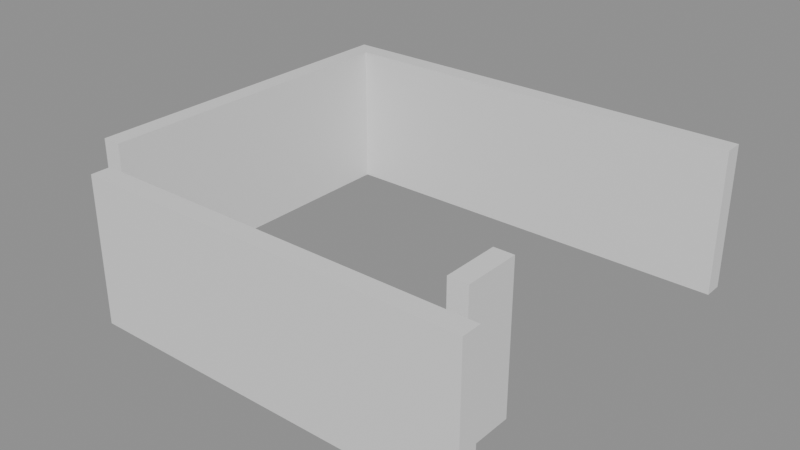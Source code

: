 # Source: building_lego.blend  (saved by Blender 5.0.119; exported with 4.5.12 LTS)
import bpy
from mathutils import Matrix  # noqa: F401  (used for matrix-valued properties, if any)

bpy.ops.wm.read_factory_settings(use_empty=True)
scene = bpy.context.scene
scene.name = 'Scene'

# ---- collections
col_01_paredes_externas = bpy.data.collections.new('01_Paredes_Externas'); scene.collection.children.link(col_01_paredes_externas)

# ---- materials (node trees are filled in below, after node groups)
mat_mat_parede_externa = bpy.data.materials.new('Mat_Parede_Externa')

# ---- material node trees
mat_mat_parede_externa.use_nodes = True; mat_mat_parede_externa.node_tree.nodes.clear()
_N = mat_mat_parede_externa.node_tree.nodes; _L = mat_mat_parede_externa.node_tree.links
n0 = _N.new('ShaderNodeBsdfPrincipled'); n0.name = 'BSDF - Pré-fundamentado'; n0.location = (-200, 100)
n1 = _N.new('ShaderNodeOutputMaterial'); n1.name = 'Saída de material'; n1.location = (200, 100)
_L.new(n0.outputs[0], n1.inputs[0])
n1.is_active_output = True

# ---- meshes
me_bloco_dungeon_wall_4561_2996_z_5 = bpy.data.meshes.new('Bloco_dungeon_wall_4561_2996_z-5')
me_bloco_dungeon_wall_4561_2996_z_5.from_pydata([(-0.5, -0.175, -1.32), (0.5, -0.175, -1.32), (0.5, 0.175, -1.32), (-0.5, 0.175, -1.32), (-0.5, -0.175, 1.32), (0.5, -0.175, 1.32), (0.5, 0.175, 1.32), (-0.5, 0.175, 1.32)], [], [(0, 1, 2, 3), (4, 7, 6, 5), (0, 4, 5, 1), (2, 6, 7, 3), (0, 3, 7, 4), (1, 5, 6, 2)])
me_bloco_dungeon_wall_4561_2996_z_5.materials.append(mat_mat_parede_externa)
me_bloco_dungeon_wall_4561_2996_z_5.update()
me_bloco_dungeon_wall_4562_2996_z_5 = bpy.data.meshes.new('Bloco_dungeon_wall_4562_2996_z-5')
me_bloco_dungeon_wall_4562_2996_z_5.from_pydata([(-0.5, -0.175, -1.32), (0.5, -0.175, -1.32), (0.5, 0.175, -1.32), (-0.5, 0.175, -1.32), (-0.5, -0.175, 1.32), (0.5, -0.175, 1.32), (0.5, 0.175, 1.32), (-0.5, 0.175, 1.32)], [], [(0, 1, 2, 3), (4, 7, 6, 5), (0, 4, 5, 1), (2, 6, 7, 3), (0, 3, 7, 4), (1, 5, 6, 2)])
me_bloco_dungeon_wall_4562_2996_z_5.materials.append(mat_mat_parede_externa)
me_bloco_dungeon_wall_4562_2996_z_5.update()
me_bloco_dungeon_wall_4563_2996_z_5 = bpy.data.meshes.new('Bloco_dungeon_wall_4563_2996_z-5')
me_bloco_dungeon_wall_4563_2996_z_5.from_pydata([(-0.5, -0.175, -1.32), (0.5, -0.175, -1.32), (0.5, 0.175, -1.32), (-0.5, 0.175, -1.32), (-0.5, -0.175, 1.32), (0.5, -0.175, 1.32), (0.5, 0.175, 1.32), (-0.5, 0.175, 1.32)], [], [(0, 1, 2, 3), (4, 7, 6, 5), (0, 4, 5, 1), (2, 6, 7, 3), (0, 3, 7, 4), (1, 5, 6, 2)])
me_bloco_dungeon_wall_4563_2996_z_5.materials.append(mat_mat_parede_externa)
me_bloco_dungeon_wall_4563_2996_z_5.update()
me_bloco_dungeon_wall_4564_2996_z_5 = bpy.data.meshes.new('Bloco_dungeon_wall_4564_2996_z-5')
me_bloco_dungeon_wall_4564_2996_z_5.from_pydata([(-0.5, -0.175, -1.32), (0.5, -0.175, -1.32), (0.5, 0.175, -1.32), (-0.5, 0.175, -1.32), (-0.5, -0.175, 1.32), (0.5, -0.175, 1.32), (0.5, 0.175, 1.32), (-0.5, 0.175, 1.32)], [], [(0, 1, 2, 3), (4, 7, 6, 5), (0, 4, 5, 1), (2, 6, 7, 3), (0, 3, 7, 4), (1, 5, 6, 2)])
me_bloco_dungeon_wall_4564_2996_z_5.materials.append(mat_mat_parede_externa)
me_bloco_dungeon_wall_4564_2996_z_5.update()
me_bloco_dungeon_wall_4565_2996_z_5 = bpy.data.meshes.new('Bloco_dungeon_wall_4565_2996_z-5')
me_bloco_dungeon_wall_4565_2996_z_5.from_pydata([(-0.5, -0.175, -1.32), (0.5, -0.175, -1.32), (0.5, 0.175, -1.32), (-0.5, 0.175, -1.32), (-0.5, -0.175, 1.32), (0.5, -0.175, 1.32), (0.5, 0.175, 1.32), (-0.5, 0.175, 1.32)], [], [(0, 1, 2, 3), (4, 7, 6, 5), (0, 4, 5, 1), (2, 6, 7, 3), (0, 3, 7, 4), (1, 5, 6, 2)])
me_bloco_dungeon_wall_4565_2996_z_5.materials.append(mat_mat_parede_externa)
me_bloco_dungeon_wall_4565_2996_z_5.update()
me_bloco_dungeon_wall_4566_2996_z_5 = bpy.data.meshes.new('Bloco_dungeon_wall_4566_2996_z-5')
me_bloco_dungeon_wall_4566_2996_z_5.from_pydata([(-0.5, -0.175, -1.32), (0.5, -0.175, -1.32), (0.5, 0.175, -1.32), (-0.5, 0.175, -1.32), (-0.5, -0.175, 1.32), (0.5, -0.175, 1.32), (0.5, 0.175, 1.32), (-0.5, 0.175, 1.32)], [], [(0, 1, 2, 3), (4, 7, 6, 5), (0, 4, 5, 1), (2, 6, 7, 3), (0, 3, 7, 4), (1, 5, 6, 2)])
me_bloco_dungeon_wall_4566_2996_z_5.materials.append(mat_mat_parede_externa)
me_bloco_dungeon_wall_4566_2996_z_5.update()
me_bloco_dungeon_wall_4567_2996_z_5 = bpy.data.meshes.new('Bloco_dungeon_wall_4567_2996_z-5')
me_bloco_dungeon_wall_4567_2996_z_5.from_pydata([(-0.5, -0.175, -1.32), (0.5, -0.175, -1.32), (0.5, 0.175, -1.32), (-0.5, 0.175, -1.32), (-0.5, -0.175, 1.32), (0.5, -0.175, 1.32), (0.5, 0.175, 1.32), (-0.5, 0.175, 1.32)], [], [(0, 1, 2, 3), (4, 7, 6, 5), (0, 4, 5, 1), (2, 6, 7, 3), (0, 3, 7, 4), (1, 5, 6, 2)])
me_bloco_dungeon_wall_4567_2996_z_5.materials.append(mat_mat_parede_externa)
me_bloco_dungeon_wall_4567_2996_z_5.update()
me_bloco_dungeon_wall_4560_3003_z_5 = bpy.data.meshes.new('Bloco_dungeon_wall_4560_3003_z-5')
me_bloco_dungeon_wall_4560_3003_z_5.from_pydata([(-0.5, -0.175, -1.32), (0.5, -0.175, -1.32), (0.5, 0.175, -1.32), (-0.5, 0.175, -1.32), (-0.5, -0.175, 1.32), (0.5, -0.175, 1.32), (0.5, 0.175, 1.32), (-0.5, 0.175, 1.32)], [], [(0, 1, 2, 3), (4, 7, 6, 5), (0, 4, 5, 1), (2, 6, 7, 3), (0, 3, 7, 4), (1, 5, 6, 2)])
me_bloco_dungeon_wall_4560_3003_z_5.materials.append(mat_mat_parede_externa)
me_bloco_dungeon_wall_4560_3003_z_5.update()
me_bloco_dungeon_wall_4561_3003_z_5 = bpy.data.meshes.new('Bloco_dungeon_wall_4561_3003_z-5')
me_bloco_dungeon_wall_4561_3003_z_5.from_pydata([(-0.5, -0.175, -1.32), (0.5, -0.175, -1.32), (0.5, 0.175, -1.32), (-0.5, 0.175, -1.32), (-0.5, -0.175, 1.32), (0.5, -0.175, 1.32), (0.5, 0.175, 1.32), (-0.5, 0.175, 1.32)], [], [(0, 1, 2, 3), (4, 7, 6, 5), (0, 4, 5, 1), (2, 6, 7, 3), (0, 3, 7, 4), (1, 5, 6, 2)])
me_bloco_dungeon_wall_4561_3003_z_5.materials.append(mat_mat_parede_externa)
me_bloco_dungeon_wall_4561_3003_z_5.update()
me_bloco_dungeon_wall_4562_3003_z_5 = bpy.data.meshes.new('Bloco_dungeon_wall_4562_3003_z-5')
me_bloco_dungeon_wall_4562_3003_z_5.from_pydata([(-0.5, -0.175, -1.32), (0.5, -0.175, -1.32), (0.5, 0.175, -1.32), (-0.5, 0.175, -1.32), (-0.5, -0.175, 1.32), (0.5, -0.175, 1.32), (0.5, 0.175, 1.32), (-0.5, 0.175, 1.32)], [], [(0, 1, 2, 3), (4, 7, 6, 5), (0, 4, 5, 1), (2, 6, 7, 3), (0, 3, 7, 4), (1, 5, 6, 2)])
me_bloco_dungeon_wall_4562_3003_z_5.materials.append(mat_mat_parede_externa)
me_bloco_dungeon_wall_4562_3003_z_5.update()
me_bloco_dungeon_wall_4563_3003_z_5 = bpy.data.meshes.new('Bloco_dungeon_wall_4563_3003_z-5')
me_bloco_dungeon_wall_4563_3003_z_5.from_pydata([(-0.5, -0.175, -1.32), (0.5, -0.175, -1.32), (0.5, 0.175, -1.32), (-0.5, 0.175, -1.32), (-0.5, -0.175, 1.32), (0.5, -0.175, 1.32), (0.5, 0.175, 1.32), (-0.5, 0.175, 1.32)], [], [(0, 1, 2, 3), (4, 7, 6, 5), (0, 4, 5, 1), (2, 6, 7, 3), (0, 3, 7, 4), (1, 5, 6, 2)])
me_bloco_dungeon_wall_4563_3003_z_5.materials.append(mat_mat_parede_externa)
me_bloco_dungeon_wall_4563_3003_z_5.update()
me_bloco_dungeon_wall_4564_3003_z_5 = bpy.data.meshes.new('Bloco_dungeon_wall_4564_3003_z-5')
me_bloco_dungeon_wall_4564_3003_z_5.from_pydata([(-0.5, -0.175, -1.32), (0.5, -0.175, -1.32), (0.5, 0.175, -1.32), (-0.5, 0.175, -1.32), (-0.5, -0.175, 1.32), (0.5, -0.175, 1.32), (0.5, 0.175, 1.32), (-0.5, 0.175, 1.32)], [], [(0, 1, 2, 3), (4, 7, 6, 5), (0, 4, 5, 1), (2, 6, 7, 3), (0, 3, 7, 4), (1, 5, 6, 2)])
me_bloco_dungeon_wall_4564_3003_z_5.materials.append(mat_mat_parede_externa)
me_bloco_dungeon_wall_4564_3003_z_5.update()
me_bloco_dungeon_wall_4565_3003_z_5 = bpy.data.meshes.new('Bloco_dungeon_wall_4565_3003_z-5')
me_bloco_dungeon_wall_4565_3003_z_5.from_pydata([(-0.5, -0.175, -1.32), (0.5, -0.175, -1.32), (0.5, 0.175, -1.32), (-0.5, 0.175, -1.32), (-0.5, -0.175, 1.32), (0.5, -0.175, 1.32), (0.5, 0.175, 1.32), (-0.5, 0.175, 1.32)], [], [(0, 1, 2, 3), (4, 7, 6, 5), (0, 4, 5, 1), (2, 6, 7, 3), (0, 3, 7, 4), (1, 5, 6, 2)])
me_bloco_dungeon_wall_4565_3003_z_5.materials.append(mat_mat_parede_externa)
me_bloco_dungeon_wall_4565_3003_z_5.update()
me_bloco_dungeon_wall_4566_3003_z_5 = bpy.data.meshes.new('Bloco_dungeon_wall_4566_3003_z-5')
me_bloco_dungeon_wall_4566_3003_z_5.from_pydata([(-0.5, -0.175, -1.32), (0.5, -0.175, -1.32), (0.5, 0.175, -1.32), (-0.5, 0.175, -1.32), (-0.5, -0.175, 1.32), (0.5, -0.175, 1.32), (0.5, 0.175, 1.32), (-0.5, 0.175, 1.32)], [], [(0, 1, 2, 3), (4, 7, 6, 5), (0, 4, 5, 1), (2, 6, 7, 3), (0, 3, 7, 4), (1, 5, 6, 2)])
me_bloco_dungeon_wall_4566_3003_z_5.materials.append(mat_mat_parede_externa)
me_bloco_dungeon_wall_4566_3003_z_5.update()
me_bloco_dungeon_wall_4567_3003_z_5 = bpy.data.meshes.new('Bloco_dungeon_wall_4567_3003_z-5')
me_bloco_dungeon_wall_4567_3003_z_5.from_pydata([(-0.5, -0.175, -1.32), (0.5, -0.175, -1.32), (0.5, 0.175, -1.32), (-0.5, 0.175, -1.32), (-0.5, -0.175, 1.32), (0.5, -0.175, 1.32), (0.5, 0.175, 1.32), (-0.5, 0.175, 1.32)], [], [(0, 1, 2, 3), (4, 7, 6, 5), (0, 4, 5, 1), (2, 6, 7, 3), (0, 3, 7, 4), (1, 5, 6, 2)])
me_bloco_dungeon_wall_4567_3003_z_5.materials.append(mat_mat_parede_externa)
me_bloco_dungeon_wall_4567_3003_z_5.update()
me_bloco_dungeon_wall_4560_2997_z_5 = bpy.data.meshes.new('Bloco_dungeon_wall_4560_2997_z-5')
me_bloco_dungeon_wall_4560_2997_z_5.from_pydata([(-0.175, -0.5, -1.32), (0.175, -0.5, -1.32), (0.175, 0.5, -1.32), (-0.175, 0.5, -1.32), (-0.175, -0.5, 1.32), (0.175, -0.5, 1.32), (0.175, 0.5, 1.32), (-0.175, 0.5, 1.32)], [], [(0, 1, 2, 3), (4, 7, 6, 5), (0, 4, 5, 1), (2, 6, 7, 3), (0, 3, 7, 4), (1, 5, 6, 2)])
me_bloco_dungeon_wall_4560_2997_z_5.materials.append(mat_mat_parede_externa)
me_bloco_dungeon_wall_4560_2997_z_5.update()
me_bloco_dungeon_wall_4560_2998_z_5 = bpy.data.meshes.new('Bloco_dungeon_wall_4560_2998_z-5')
me_bloco_dungeon_wall_4560_2998_z_5.from_pydata([(-0.175, -0.5, -1.32), (0.175, -0.5, -1.32), (0.175, 0.5, -1.32), (-0.175, 0.5, -1.32), (-0.175, -0.5, 1.32), (0.175, -0.5, 1.32), (0.175, 0.5, 1.32), (-0.175, 0.5, 1.32)], [], [(0, 1, 2, 3), (4, 7, 6, 5), (0, 4, 5, 1), (2, 6, 7, 3), (0, 3, 7, 4), (1, 5, 6, 2)])
me_bloco_dungeon_wall_4560_2998_z_5.materials.append(mat_mat_parede_externa)
me_bloco_dungeon_wall_4560_2998_z_5.update()
me_bloco_dungeon_wall_4560_2999_z_5 = bpy.data.meshes.new('Bloco_dungeon_wall_4560_2999_z-5')
me_bloco_dungeon_wall_4560_2999_z_5.from_pydata([(-0.175, -0.5, -1.32), (0.175, -0.5, -1.32), (0.175, 0.5, -1.32), (-0.175, 0.5, -1.32), (-0.175, -0.5, 1.32), (0.175, -0.5, 1.32), (0.175, 0.5, 1.32), (-0.175, 0.5, 1.32)], [], [(0, 1, 2, 3), (4, 7, 6, 5), (0, 4, 5, 1), (2, 6, 7, 3), (0, 3, 7, 4), (1, 5, 6, 2)])
me_bloco_dungeon_wall_4560_2999_z_5.materials.append(mat_mat_parede_externa)
me_bloco_dungeon_wall_4560_2999_z_5.update()
me_bloco_dungeon_wall_4560_3000_z_5 = bpy.data.meshes.new('Bloco_dungeon_wall_4560_3000_z-5')
me_bloco_dungeon_wall_4560_3000_z_5.from_pydata([(-0.175, -0.5, -1.32), (0.175, -0.5, -1.32), (0.175, 0.5, -1.32), (-0.175, 0.5, -1.32), (-0.175, -0.5, 1.32), (0.175, -0.5, 1.32), (0.175, 0.5, 1.32), (-0.175, 0.5, 1.32)], [], [(0, 1, 2, 3), (4, 7, 6, 5), (0, 4, 5, 1), (2, 6, 7, 3), (0, 3, 7, 4), (1, 5, 6, 2)])
me_bloco_dungeon_wall_4560_3000_z_5.materials.append(mat_mat_parede_externa)
me_bloco_dungeon_wall_4560_3000_z_5.update()
me_bloco_dungeon_wall_4560_3001_z_5 = bpy.data.meshes.new('Bloco_dungeon_wall_4560_3001_z-5')
me_bloco_dungeon_wall_4560_3001_z_5.from_pydata([(-0.175, -0.5, -1.32), (0.175, -0.5, -1.32), (0.175, 0.5, -1.32), (-0.175, 0.5, -1.32), (-0.175, -0.5, 1.32), (0.175, -0.5, 1.32), (0.175, 0.5, 1.32), (-0.175, 0.5, 1.32)], [], [(0, 1, 2, 3), (4, 7, 6, 5), (0, 4, 5, 1), (2, 6, 7, 3), (0, 3, 7, 4), (1, 5, 6, 2)])
me_bloco_dungeon_wall_4560_3001_z_5.materials.append(mat_mat_parede_externa)
me_bloco_dungeon_wall_4560_3001_z_5.update()
me_bloco_dungeon_wall_4560_3002_z_5 = bpy.data.meshes.new('Bloco_dungeon_wall_4560_3002_z-5')
me_bloco_dungeon_wall_4560_3002_z_5.from_pydata([(-0.175, -0.5, -1.32), (0.175, -0.5, -1.32), (0.175, 0.5, -1.32), (-0.175, 0.5, -1.32), (-0.175, -0.5, 1.32), (0.175, -0.5, 1.32), (0.175, 0.5, 1.32), (-0.175, 0.5, 1.32)], [], [(0, 1, 2, 3), (4, 7, 6, 5), (0, 4, 5, 1), (2, 6, 7, 3), (0, 3, 7, 4), (1, 5, 6, 2)])
me_bloco_dungeon_wall_4560_3002_z_5.materials.append(mat_mat_parede_externa)
me_bloco_dungeon_wall_4560_3002_z_5.update()
me_bloco_dungeon_wall_4567_2997_z_5 = bpy.data.meshes.new('Bloco_dungeon_wall_4567_2997_z-5')
me_bloco_dungeon_wall_4567_2997_z_5.from_pydata([(-0.175, -0.5, -1.32), (0.175, -0.5, -1.32), (0.175, 0.5, -1.32), (-0.175, 0.5, -1.32), (-0.175, -0.5, 1.32), (0.175, -0.5, 1.32), (0.175, 0.5, 1.32), (-0.175, 0.5, 1.32)], [], [(0, 1, 2, 3), (4, 7, 6, 5), (0, 4, 5, 1), (2, 6, 7, 3), (0, 3, 7, 4), (1, 5, 6, 2)])
me_bloco_dungeon_wall_4567_2997_z_5.materials.append(mat_mat_parede_externa)
me_bloco_dungeon_wall_4567_2997_z_5.update()

# ---- objects
ob_parede_externa_norte_y2996_x4561_4567 = bpy.data.objects.new('Parede_Externa_Norte_Y2996_X4561_4567', None)
ob_bloco_dungeon_wall_4561_2996_z_5 = bpy.data.objects.new('Bloco_dungeon_wall_4561_2996_z-5', me_bloco_dungeon_wall_4561_2996_z_5)
ob_bloco_dungeon_wall_4562_2996_z_5 = bpy.data.objects.new('Bloco_dungeon_wall_4562_2996_z-5', me_bloco_dungeon_wall_4562_2996_z_5)
ob_bloco_dungeon_wall_4563_2996_z_5 = bpy.data.objects.new('Bloco_dungeon_wall_4563_2996_z-5', me_bloco_dungeon_wall_4563_2996_z_5)
ob_bloco_dungeon_wall_4564_2996_z_5 = bpy.data.objects.new('Bloco_dungeon_wall_4564_2996_z-5', me_bloco_dungeon_wall_4564_2996_z_5)
ob_bloco_dungeon_wall_4565_2996_z_5 = bpy.data.objects.new('Bloco_dungeon_wall_4565_2996_z-5', me_bloco_dungeon_wall_4565_2996_z_5)
ob_bloco_dungeon_wall_4566_2996_z_5 = bpy.data.objects.new('Bloco_dungeon_wall_4566_2996_z-5', me_bloco_dungeon_wall_4566_2996_z_5)
ob_bloco_dungeon_wall_4567_2996_z_5 = bpy.data.objects.new('Bloco_dungeon_wall_4567_2996_z-5', me_bloco_dungeon_wall_4567_2996_z_5)
ob_parede_externa_sul_y3003_x4560_4567 = bpy.data.objects.new('Parede_Externa_Sul_Y3003_X4560_4567', None)
ob_bloco_dungeon_wall_4560_3003_z_5 = bpy.data.objects.new('Bloco_dungeon_wall_4560_3003_z-5', me_bloco_dungeon_wall_4560_3003_z_5)
ob_bloco_dungeon_wall_4561_3003_z_5 = bpy.data.objects.new('Bloco_dungeon_wall_4561_3003_z-5', me_bloco_dungeon_wall_4561_3003_z_5)
ob_bloco_dungeon_wall_4562_3003_z_5 = bpy.data.objects.new('Bloco_dungeon_wall_4562_3003_z-5', me_bloco_dungeon_wall_4562_3003_z_5)
ob_bloco_dungeon_wall_4563_3003_z_5 = bpy.data.objects.new('Bloco_dungeon_wall_4563_3003_z-5', me_bloco_dungeon_wall_4563_3003_z_5)
ob_bloco_dungeon_wall_4564_3003_z_5 = bpy.data.objects.new('Bloco_dungeon_wall_4564_3003_z-5', me_bloco_dungeon_wall_4564_3003_z_5)
ob_bloco_dungeon_wall_4565_3003_z_5 = bpy.data.objects.new('Bloco_dungeon_wall_4565_3003_z-5', me_bloco_dungeon_wall_4565_3003_z_5)
ob_bloco_dungeon_wall_4566_3003_z_5 = bpy.data.objects.new('Bloco_dungeon_wall_4566_3003_z-5', me_bloco_dungeon_wall_4566_3003_z_5)
ob_bloco_dungeon_wall_4567_3003_z_5 = bpy.data.objects.new('Bloco_dungeon_wall_4567_3003_z-5', me_bloco_dungeon_wall_4567_3003_z_5)
ob_parede_externa_oeste_x4560_y2997_3002 = bpy.data.objects.new('Parede_Externa_Oeste_X4560_Y2997_3002', None)
ob_bloco_dungeon_wall_4560_2997_z_5 = bpy.data.objects.new('Bloco_dungeon_wall_4560_2997_z-5', me_bloco_dungeon_wall_4560_2997_z_5)
ob_bloco_dungeon_wall_4560_2998_z_5 = bpy.data.objects.new('Bloco_dungeon_wall_4560_2998_z-5', me_bloco_dungeon_wall_4560_2998_z_5)
ob_bloco_dungeon_wall_4560_2999_z_5 = bpy.data.objects.new('Bloco_dungeon_wall_4560_2999_z-5', me_bloco_dungeon_wall_4560_2999_z_5)
ob_bloco_dungeon_wall_4560_3000_z_5 = bpy.data.objects.new('Bloco_dungeon_wall_4560_3000_z-5', me_bloco_dungeon_wall_4560_3000_z_5)
ob_bloco_dungeon_wall_4560_3001_z_5 = bpy.data.objects.new('Bloco_dungeon_wall_4560_3001_z-5', me_bloco_dungeon_wall_4560_3001_z_5)
ob_bloco_dungeon_wall_4560_3002_z_5 = bpy.data.objects.new('Bloco_dungeon_wall_4560_3002_z-5', me_bloco_dungeon_wall_4560_3002_z_5)
ob_parede_externa_leste_x4567_y2997_2997 = bpy.data.objects.new('Parede_Externa_Leste_X4567_Y2997_2997', None)
ob_bloco_dungeon_wall_4567_2997_z_5 = bpy.data.objects.new('Bloco_dungeon_wall_4567_2997_z-5', me_bloco_dungeon_wall_4567_2997_z_5)

# ---- transforms, parenting, visibility, modifiers, constraints
ob_parede_externa_norte_y2996_x4561_4567.location = (0.5, -3.5, 0.0)
ob_parede_externa_norte_y2996_x4561_4567.empty_display_type = 'CUBE'
ob_bloco_dungeon_wall_4561_2996_z_5.parent = ob_parede_externa_norte_y2996_x4561_4567
ob_bloco_dungeon_wall_4561_2996_z_5.matrix_parent_inverse = Matrix(((1.0, -0.0, 0.0, -0.5), (-0.0, 1.0, -0.0, 3.5), (0.0, -0.0, 1.0, -0.0), (-0.0, 0.0, -0.0, 1.0)))
ob_bloco_dungeon_wall_4561_2996_z_5.location = (-2.5, -3.825, 1.32)
ob_bloco_dungeon_wall_4562_2996_z_5.parent = ob_parede_externa_norte_y2996_x4561_4567
ob_bloco_dungeon_wall_4562_2996_z_5.matrix_parent_inverse = Matrix(((1.0, -0.0, 0.0, -0.5), (-0.0, 1.0, -0.0, 3.5), (0.0, -0.0, 1.0, -0.0), (-0.0, 0.0, -0.0, 1.0)))
ob_bloco_dungeon_wall_4562_2996_z_5.location = (-1.5, -3.825, 1.32)
ob_bloco_dungeon_wall_4563_2996_z_5.parent = ob_parede_externa_norte_y2996_x4561_4567
ob_bloco_dungeon_wall_4563_2996_z_5.matrix_parent_inverse = Matrix(((1.0, -0.0, 0.0, -0.5), (-0.0, 1.0, -0.0, 3.5), (0.0, -0.0, 1.0, -0.0), (-0.0, 0.0, -0.0, 1.0)))
ob_bloco_dungeon_wall_4563_2996_z_5.location = (-0.5, -3.825, 1.32)
ob_bloco_dungeon_wall_4564_2996_z_5.parent = ob_parede_externa_norte_y2996_x4561_4567
ob_bloco_dungeon_wall_4564_2996_z_5.matrix_parent_inverse = Matrix(((1.0, -0.0, 0.0, -0.5), (-0.0, 1.0, -0.0, 3.5), (0.0, -0.0, 1.0, -0.0), (-0.0, 0.0, -0.0, 1.0)))
ob_bloco_dungeon_wall_4564_2996_z_5.location = (0.5, -3.825, 1.32)
ob_bloco_dungeon_wall_4565_2996_z_5.parent = ob_parede_externa_norte_y2996_x4561_4567
ob_bloco_dungeon_wall_4565_2996_z_5.matrix_parent_inverse = Matrix(((1.0, -0.0, 0.0, -0.5), (-0.0, 1.0, -0.0, 3.5), (0.0, -0.0, 1.0, -0.0), (-0.0, 0.0, -0.0, 1.0)))
ob_bloco_dungeon_wall_4565_2996_z_5.location = (1.5, -3.825, 1.32)
ob_bloco_dungeon_wall_4566_2996_z_5.parent = ob_parede_externa_norte_y2996_x4561_4567
ob_bloco_dungeon_wall_4566_2996_z_5.matrix_parent_inverse = Matrix(((1.0, -0.0, 0.0, -0.5), (-0.0, 1.0, -0.0, 3.5), (0.0, -0.0, 1.0, -0.0), (-0.0, 0.0, -0.0, 1.0)))
ob_bloco_dungeon_wall_4566_2996_z_5.location = (2.5, -3.825, 1.32)
ob_bloco_dungeon_wall_4567_2996_z_5.parent = ob_parede_externa_norte_y2996_x4561_4567
ob_bloco_dungeon_wall_4567_2996_z_5.matrix_parent_inverse = Matrix(((1.0, -0.0, 0.0, -0.5), (-0.0, 1.0, -0.0, 3.5), (0.0, -0.0, 1.0, -0.0), (-0.0, 0.0, -0.0, 1.0)))
ob_bloco_dungeon_wall_4567_2996_z_5.location = (3.5, -3.825, 1.32)
ob_parede_externa_sul_y3003_x4560_4567.location = (0.0, 3.5, 0.0)
ob_parede_externa_sul_y3003_x4560_4567.empty_display_type = 'CUBE'
ob_bloco_dungeon_wall_4560_3003_z_5.parent = ob_parede_externa_sul_y3003_x4560_4567
ob_bloco_dungeon_wall_4560_3003_z_5.matrix_parent_inverse = Matrix(((1.0, -0.0, 0.0, -0.0), (-0.0, 1.0, -0.0, -3.5), (0.0, -0.0, 1.0, -0.0), (-0.0, 0.0, -0.0, 1.0)))
ob_bloco_dungeon_wall_4560_3003_z_5.location = (-3.5, 3.175, 1.32)
ob_bloco_dungeon_wall_4561_3003_z_5.parent = ob_parede_externa_sul_y3003_x4560_4567
ob_bloco_dungeon_wall_4561_3003_z_5.matrix_parent_inverse = Matrix(((1.0, -0.0, 0.0, -0.0), (-0.0, 1.0, -0.0, -3.5), (0.0, -0.0, 1.0, -0.0), (-0.0, 0.0, -0.0, 1.0)))
ob_bloco_dungeon_wall_4561_3003_z_5.location = (-2.5, 3.175, 1.32)
ob_bloco_dungeon_wall_4562_3003_z_5.parent = ob_parede_externa_sul_y3003_x4560_4567
ob_bloco_dungeon_wall_4562_3003_z_5.matrix_parent_inverse = Matrix(((1.0, -0.0, 0.0, -0.0), (-0.0, 1.0, -0.0, -3.5), (0.0, -0.0, 1.0, -0.0), (-0.0, 0.0, -0.0, 1.0)))
ob_bloco_dungeon_wall_4562_3003_z_5.location = (-1.5, 3.175, 1.32)
ob_bloco_dungeon_wall_4563_3003_z_5.parent = ob_parede_externa_sul_y3003_x4560_4567
ob_bloco_dungeon_wall_4563_3003_z_5.matrix_parent_inverse = Matrix(((1.0, -0.0, 0.0, -0.0), (-0.0, 1.0, -0.0, -3.5), (0.0, -0.0, 1.0, -0.0), (-0.0, 0.0, -0.0, 1.0)))
ob_bloco_dungeon_wall_4563_3003_z_5.location = (-0.5, 3.175, 1.32)
ob_bloco_dungeon_wall_4564_3003_z_5.parent = ob_parede_externa_sul_y3003_x4560_4567
ob_bloco_dungeon_wall_4564_3003_z_5.matrix_parent_inverse = Matrix(((1.0, -0.0, 0.0, -0.0), (-0.0, 1.0, -0.0, -3.5), (0.0, -0.0, 1.0, -0.0), (-0.0, 0.0, -0.0, 1.0)))
ob_bloco_dungeon_wall_4564_3003_z_5.location = (0.5, 3.175, 1.32)
ob_bloco_dungeon_wall_4565_3003_z_5.parent = ob_parede_externa_sul_y3003_x4560_4567
ob_bloco_dungeon_wall_4565_3003_z_5.matrix_parent_inverse = Matrix(((1.0, -0.0, 0.0, -0.0), (-0.0, 1.0, -0.0, -3.5), (0.0, -0.0, 1.0, -0.0), (-0.0, 0.0, -0.0, 1.0)))
ob_bloco_dungeon_wall_4565_3003_z_5.location = (1.5, 3.175, 1.32)
ob_bloco_dungeon_wall_4566_3003_z_5.parent = ob_parede_externa_sul_y3003_x4560_4567
ob_bloco_dungeon_wall_4566_3003_z_5.matrix_parent_inverse = Matrix(((1.0, -0.0, 0.0, -0.0), (-0.0, 1.0, -0.0, -3.5), (0.0, -0.0, 1.0, -0.0), (-0.0, 0.0, -0.0, 1.0)))
ob_bloco_dungeon_wall_4566_3003_z_5.location = (2.5, 3.175, 1.32)
ob_bloco_dungeon_wall_4567_3003_z_5.parent = ob_parede_externa_sul_y3003_x4560_4567
ob_bloco_dungeon_wall_4567_3003_z_5.matrix_parent_inverse = Matrix(((1.0, -0.0, 0.0, -0.0), (-0.0, 1.0, -0.0, -3.5), (0.0, -0.0, 1.0, -0.0), (-0.0, 0.0, -0.0, 1.0)))
ob_bloco_dungeon_wall_4567_3003_z_5.location = (3.5, 3.175, 1.32)
ob_parede_externa_oeste_x4560_y2997_3002.location = (-3.5, 0.0, 0.0)
ob_parede_externa_oeste_x4560_y2997_3002.empty_display_type = 'CUBE'
ob_bloco_dungeon_wall_4560_2997_z_5.parent = ob_parede_externa_oeste_x4560_y2997_3002
ob_bloco_dungeon_wall_4560_2997_z_5.matrix_parent_inverse = Matrix(((1.0, -0.0, 0.0, 3.5), (-0.0, 1.0, -0.0, 0.0), (0.0, -0.0, 1.0, -0.0), (-0.0, 0.0, -0.0, 1.0)))
ob_bloco_dungeon_wall_4560_2997_z_5.location = (-3.825, -2.5, 1.32)
ob_bloco_dungeon_wall_4560_2998_z_5.parent = ob_parede_externa_oeste_x4560_y2997_3002
ob_bloco_dungeon_wall_4560_2998_z_5.matrix_parent_inverse = Matrix(((1.0, -0.0, 0.0, 3.5), (-0.0, 1.0, -0.0, 0.0), (0.0, -0.0, 1.0, -0.0), (-0.0, 0.0, -0.0, 1.0)))
ob_bloco_dungeon_wall_4560_2998_z_5.location = (-3.825, -1.5, 1.32)
ob_bloco_dungeon_wall_4560_2999_z_5.parent = ob_parede_externa_oeste_x4560_y2997_3002
ob_bloco_dungeon_wall_4560_2999_z_5.matrix_parent_inverse = Matrix(((1.0, -0.0, 0.0, 3.5), (-0.0, 1.0, -0.0, 0.0), (0.0, -0.0, 1.0, -0.0), (-0.0, 0.0, -0.0, 1.0)))
ob_bloco_dungeon_wall_4560_2999_z_5.location = (-3.825, -0.5, 1.32)
ob_bloco_dungeon_wall_4560_3000_z_5.parent = ob_parede_externa_oeste_x4560_y2997_3002
ob_bloco_dungeon_wall_4560_3000_z_5.matrix_parent_inverse = Matrix(((1.0, -0.0, 0.0, 3.5), (-0.0, 1.0, -0.0, 0.0), (0.0, -0.0, 1.0, -0.0), (-0.0, 0.0, -0.0, 1.0)))
ob_bloco_dungeon_wall_4560_3000_z_5.location = (-3.825, 0.5, 1.32)
ob_bloco_dungeon_wall_4560_3001_z_5.parent = ob_parede_externa_oeste_x4560_y2997_3002
ob_bloco_dungeon_wall_4560_3001_z_5.matrix_parent_inverse = Matrix(((1.0, -0.0, 0.0, 3.5), (-0.0, 1.0, -0.0, 0.0), (0.0, -0.0, 1.0, -0.0), (-0.0, 0.0, -0.0, 1.0)))
ob_bloco_dungeon_wall_4560_3001_z_5.location = (-3.825, 1.5, 1.32)
ob_bloco_dungeon_wall_4560_3002_z_5.parent = ob_parede_externa_oeste_x4560_y2997_3002
ob_bloco_dungeon_wall_4560_3002_z_5.matrix_parent_inverse = Matrix(((1.0, -0.0, 0.0, 3.5), (-0.0, 1.0, -0.0, 0.0), (0.0, -0.0, 1.0, -0.0), (-0.0, 0.0, -0.0, 1.0)))
ob_bloco_dungeon_wall_4560_3002_z_5.location = (-3.825, 2.5, 1.32)
ob_parede_externa_leste_x4567_y2997_2997.location = (3.5, -2.5, 0.0)
ob_parede_externa_leste_x4567_y2997_2997.empty_display_type = 'CUBE'
ob_bloco_dungeon_wall_4567_2997_z_5.parent = ob_parede_externa_leste_x4567_y2997_2997
ob_bloco_dungeon_wall_4567_2997_z_5.matrix_parent_inverse = Matrix(((1.0, -0.0, 0.0, -3.5), (-0.0, 1.0, -0.0, 2.5), (0.0, -0.0, 1.0, -0.0), (-0.0, 0.0, -0.0, 1.0)))
ob_bloco_dungeon_wall_4567_2997_z_5.location = (3.175, -2.5, 1.32)

# ---- collection membership
col_01_paredes_externas.objects.link(ob_parede_externa_norte_y2996_x4561_4567)
col_01_paredes_externas.objects.link(ob_bloco_dungeon_wall_4561_2996_z_5)
col_01_paredes_externas.objects.link(ob_bloco_dungeon_wall_4562_2996_z_5)
col_01_paredes_externas.objects.link(ob_bloco_dungeon_wall_4563_2996_z_5)
col_01_paredes_externas.objects.link(ob_bloco_dungeon_wall_4564_2996_z_5)
col_01_paredes_externas.objects.link(ob_bloco_dungeon_wall_4565_2996_z_5)
col_01_paredes_externas.objects.link(ob_bloco_dungeon_wall_4566_2996_z_5)
col_01_paredes_externas.objects.link(ob_bloco_dungeon_wall_4567_2996_z_5)
col_01_paredes_externas.objects.link(ob_parede_externa_sul_y3003_x4560_4567)
col_01_paredes_externas.objects.link(ob_bloco_dungeon_wall_4560_3003_z_5)
col_01_paredes_externas.objects.link(ob_bloco_dungeon_wall_4561_3003_z_5)
col_01_paredes_externas.objects.link(ob_bloco_dungeon_wall_4562_3003_z_5)
col_01_paredes_externas.objects.link(ob_bloco_dungeon_wall_4563_3003_z_5)
col_01_paredes_externas.objects.link(ob_bloco_dungeon_wall_4564_3003_z_5)
col_01_paredes_externas.objects.link(ob_bloco_dungeon_wall_4565_3003_z_5)
col_01_paredes_externas.objects.link(ob_bloco_dungeon_wall_4566_3003_z_5)
col_01_paredes_externas.objects.link(ob_bloco_dungeon_wall_4567_3003_z_5)
col_01_paredes_externas.objects.link(ob_parede_externa_oeste_x4560_y2997_3002)
col_01_paredes_externas.objects.link(ob_bloco_dungeon_wall_4560_2997_z_5)
col_01_paredes_externas.objects.link(ob_bloco_dungeon_wall_4560_2998_z_5)
col_01_paredes_externas.objects.link(ob_bloco_dungeon_wall_4560_2999_z_5)
col_01_paredes_externas.objects.link(ob_bloco_dungeon_wall_4560_3000_z_5)
col_01_paredes_externas.objects.link(ob_bloco_dungeon_wall_4560_3001_z_5)
col_01_paredes_externas.objects.link(ob_bloco_dungeon_wall_4560_3002_z_5)
col_01_paredes_externas.objects.link(ob_parede_externa_leste_x4567_y2997_2997)
col_01_paredes_externas.objects.link(ob_bloco_dungeon_wall_4567_2997_z_5)

# ---- scene / render settings (as saved in the file)
scene.frame_start = 1; scene.frame_end = 250; scene.frame_set(1)
scene.render.engine = 'BLENDER_EEVEE_NEXT'
scene.render.bake_bias = 0.0
scene.render.bake_samples = 0
scene.cycles.sampling_pattern = 'TABULATED_SOBOL'
scene.eevee.use_volume_custom_range = False
bpy.context.view_layer.update()

# ---- added for rendering (the .blend has no active camera and no usable light): camera, sun + grey world if the file has none
cam_auto = bpy.data.cameras.new('AutoCamera')
cam_auto.lens = 50.0
cam_auto.sensor_width = 36.0
cam_auto.clip_end = 1000.0
ob_auto_camera = bpy.data.objects.new('AutoCamera', cam_auto)
scene.collection.objects.link(ob_auto_camera)
ob_auto_camera.location = (10.344, -12.7378, 9.5952)
ob_auto_camera.rotation_euler = (1.09748, -7.21219e-08, 0.694738)
scene.camera = ob_auto_camera
light_auto_sun = bpy.data.lights.new('AutoSun', 'SUN')
light_auto_sun.energy = 3.0
light_auto_sun.angle = 0.0523599
ob_auto_sun = bpy.data.objects.new('AutoSun', light_auto_sun)
scene.collection.objects.link(ob_auto_sun)
ob_auto_sun.rotation_euler = (0.872665, 0.174533, 0.523599)
if scene.world is None:
    world_auto = bpy.data.worlds.new('AutoWorld')
    world_auto.color = (0.3, 0.3, 0.3)
    scene.world = world_auto
bpy.context.view_layer.update()
